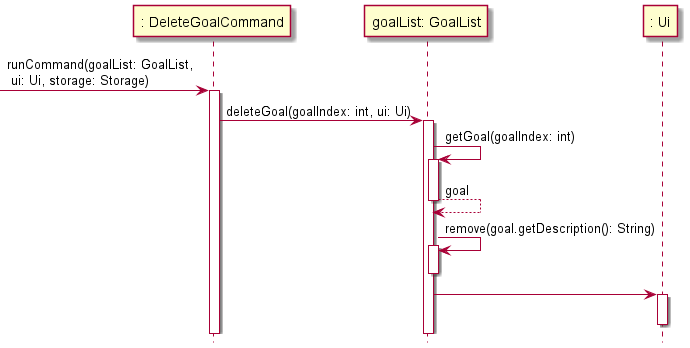

The diagram above was rendered by PlantUML. Its source (embedded in the PNG):
@startuml
'https://plantuml.com/sequence-diagram
!include Style.puml
-> ": DeleteGoalCommand": runCommand(goalList: GoalList, \n ui: Ui, storage: Storage)
activate ": DeleteGoalCommand"

": DeleteGoalCommand" -> "goalList: GoalList": deleteGoal(goalIndex: int, ui: Ui)
activate "goalList: GoalList"

"goalList: GoalList" -> "goalList: GoalList": getGoal(goalIndex: int)
activate "goalList: GoalList"

"goalList: GoalList" --> "goalList: GoalList": goal
deactivate "goalList: GoalList"

"goalList: GoalList" -> "goalList: GoalList": remove(goal.getDescription(): String)
activate "goalList: GoalList"
deactivate "goalList: GoalList"

"goalList: GoalList" -> ": Ui"
activate ": Ui"
deactivate ": Ui"

@enduml